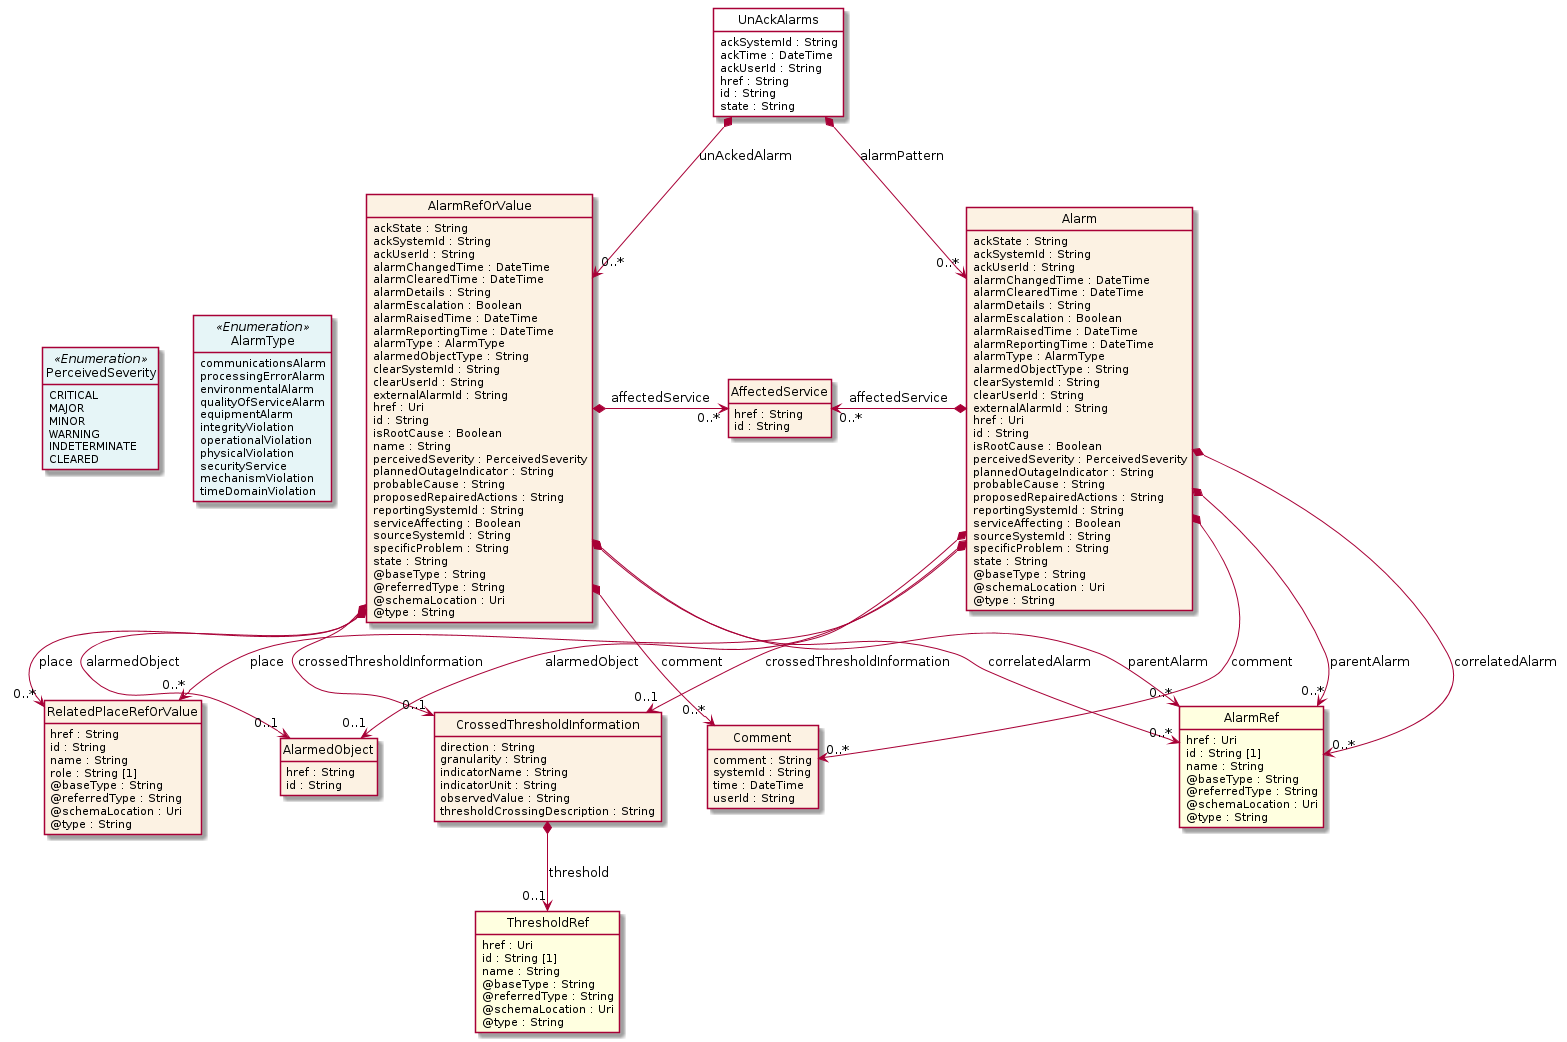

The diagram above was rendered by PlantUML. Its source (embedded in the PNG):
@startuml
hide circle
hide methods
hide stereotype
show <<Enumeration>> stereotype
skinparam class {
   BackgroundColor<<Enumeration>> #E6F5F7
   BackgroundColor<<Ref>> #FFFFE0
   BackgroundColor<<Pivot>> #FFFFFFF
   BackgroundColor<<SimpleType>> #E2F0DA
   BackgroundColor #FCF2E3
}

class UnAckAlarms <<Pivot>> {
    ackSystemId : String
    ackTime : DateTime
    ackUserId : String
    href : String
    id : String
    state : String
}

class AlarmRefOrValue  {
    ackState : String
    ackSystemId : String
    ackUserId : String
    alarmChangedTime : DateTime
    alarmClearedTime : DateTime
    alarmDetails : String
    alarmEscalation : Boolean
    alarmRaisedTime : DateTime
    alarmReportingTime : DateTime
    alarmType : AlarmType
    alarmedObjectType : String
    clearSystemId : String
    clearUserId : String
    externalAlarmId : String
    href : Uri
    id : String
    isRootCause : Boolean
    name : String
    perceivedSeverity : PerceivedSeverity
    plannedOutageIndicator : String
    probableCause : String
    proposedRepairedActions : String
    reportingSystemId : String
    serviceAffecting : Boolean
    sourceSystemId : String
    specificProblem : String
    state : String
    @baseType : String
    @referredType : String
    @schemaLocation : Uri
    @type : String
}

class AlarmRef  <<Ref>> {
    href : Uri
    id : String [1]
    name : String
    @baseType : String
    @referredType : String
    @schemaLocation : Uri
    @type : String
}

class AlarmedObject  {
    href : String
    id : String
}

class PerceivedSeverity <<Enumeration>> {
    CRITICAL
    MAJOR
    MINOR
    WARNING
    INDETERMINATE
    CLEARED
}

class AffectedService  {
    href : String
    id : String
}

class RelatedPlaceRefOrValue  {
    href : String
    id : String
    name : String
    role : String [1]
    @baseType : String
    @referredType : String
    @schemaLocation : Uri
    @type : String
}

class CrossedThresholdInformation  {
    direction : String
    granularity : String
    indicatorName : String
    indicatorUnit : String
    observedValue : String
    thresholdCrossingDescription : String
}

class ThresholdRef  <<Ref>> {
    href : Uri
    id : String [1]
    name : String
    @baseType : String
    @referredType : String
    @schemaLocation : Uri
    @type : String
}

class AlarmType <<Enumeration>> {
    communicationsAlarm
    processingErrorAlarm
    environmentalAlarm
    qualityOfServiceAlarm
    equipmentAlarm
    integrityViolation
    operationalViolation
    physicalViolation
    securityService
    mechanismViolation
    timeDomainViolation
}

class Comment  {
    comment : String
    systemId : String
    time : DateTime
    userId : String
}

class Alarm  {
    ackState : String
    ackSystemId : String
    ackUserId : String
    alarmChangedTime : DateTime
    alarmClearedTime : DateTime
    alarmDetails : String
    alarmEscalation : Boolean
    alarmRaisedTime : DateTime
    alarmReportingTime : DateTime
    alarmType : AlarmType
    alarmedObjectType : String
    clearSystemId : String
    clearUserId : String
    externalAlarmId : String
    href : Uri
    id : String
    isRootCause : Boolean
    perceivedSeverity : PerceivedSeverity
    plannedOutageIndicator : String
    probableCause : String
    proposedRepairedActions : String
    reportingSystemId : String
    serviceAffecting : Boolean
    sourceSystemId : String
    specificProblem : String
    state : String
    @baseType : String
    @schemaLocation : Uri
    @type : String
}

UnAckAlarms *-->  "0..*" Alarm : alarmPattern

UnAckAlarms *-->  "0..*" AlarmRefOrValue : unAckedAlarm

AlarmRefOrValue *-right-> "0..*" AffectedService : affectedService

AffectedService "0..*" <-left-* Alarm : affectedService

AlarmRefOrValue *-->  "0..*" AlarmRef : parentAlarm

AlarmRefOrValue *-->  "0..*" AlarmRef : correlatedAlarm

Alarm *-->  "0..*" AlarmRef : correlatedAlarm

Alarm *-->  "0..*" AlarmRef : parentAlarm

AlarmRefOrValue *-->  "0..1" AlarmedObject : alarmedObject

Alarm *-->  "0..1" AlarmedObject : alarmedObject

AlarmRefOrValue *-->  "0..*" Comment : comment

Alarm *-->  "0..*" Comment : comment

AlarmRefOrValue *-->  "0..*" RelatedPlaceRefOrValue : place

Alarm *-->  "0..*" RelatedPlaceRefOrValue : place

AlarmRefOrValue *-->  "0..1" CrossedThresholdInformation : crossedThresholdInformation

Alarm *-->  "0..1" CrossedThresholdInformation : crossedThresholdInformation

AlarmType <-left[hidden]- AlarmRefOrValue

PerceivedSeverity <-left[hidden]- AlarmType

CrossedThresholdInformation *-->  "0..1" ThresholdRef : threshold

@enduml